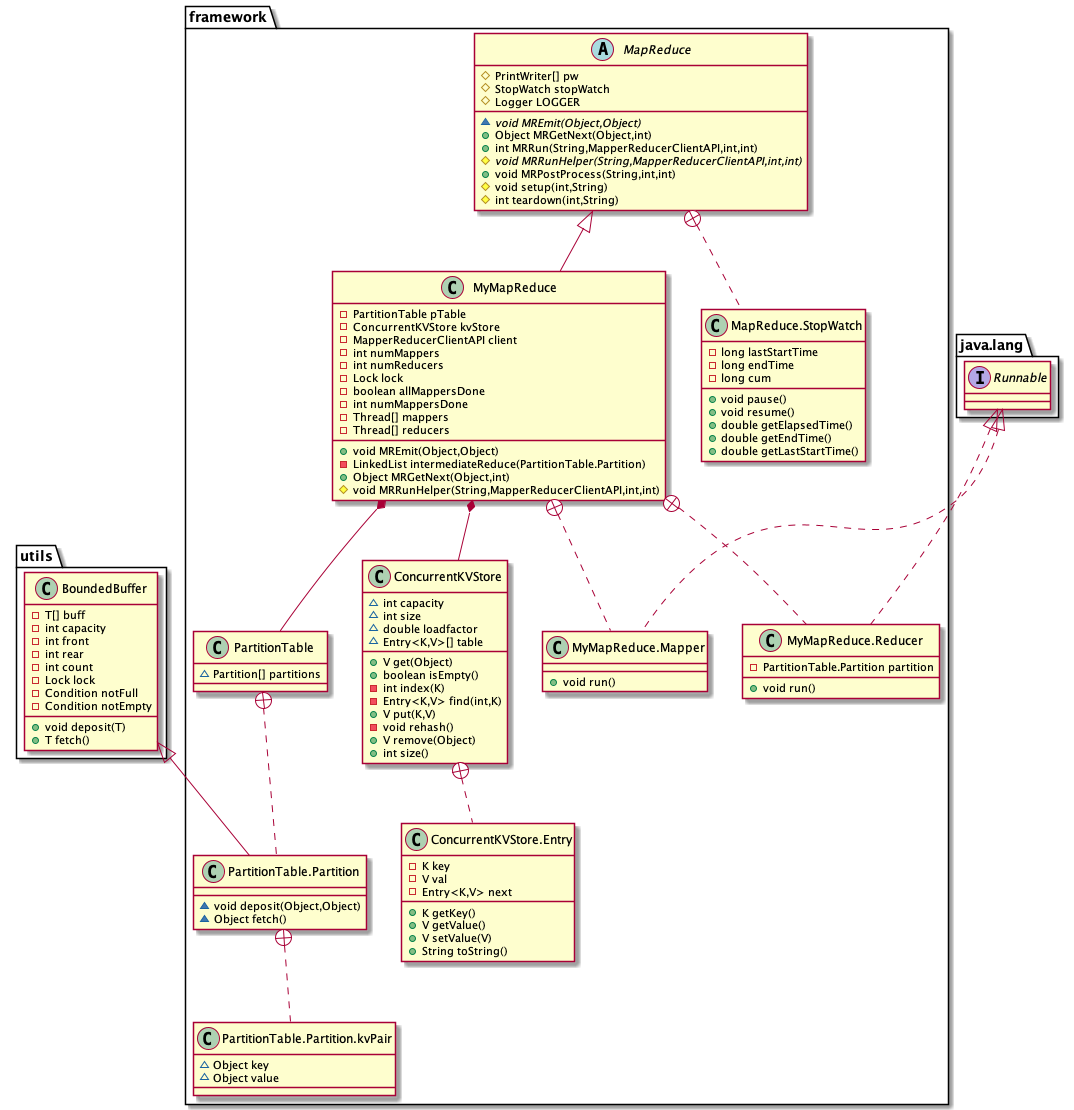

The diagram above was rendered by PlantUML. Its source (embedded in the PNG):
@startuml
class framework.PartitionTable {
~ Partition[] partitions
}
class framework.PartitionTable.Partition {
}
class framework.PartitionTable.Partition.kvPair {
~ Object key
~ Object value
}
interface java.lang.Runnable {
}

class utils.BoundedBuffer {
- T[] buff
- int capacity
- int front
- int rear
- int count
- Lock lock
- Condition notFull
- Condition notEmpty
+ void deposit(T)
+ T fetch()
}
class framework.MyMapReduce {
- PartitionTable pTable
- ConcurrentKVStore kvStore
- MapperReducerClientAPI client
- int numMappers
- int numReducers
- Lock lock
- boolean allMappersDone
- int numMappersDone
- Thread[] mappers
- Thread[] reducers
+ void MREmit(Object,Object)
- LinkedList intermediateReduce(PartitionTable.Partition)
+ Object MRGetNext(Object,int)
# void MRRunHelper(String,MapperReducerClientAPI,int,int)
}
class framework.MyMapReduce.Mapper {
+ void run()
}
class framework.MyMapReduce.Reducer {
- PartitionTable.Partition partition
+ void run()
}
abstract class framework.MapReduce {
# PrintWriter[] pw
# StopWatch stopWatch
# Logger LOGGER
~ {abstract}void MREmit(Object,Object)
+ Object MRGetNext(Object,int)
+ int MRRun(String,MapperReducerClientAPI,int,int)
# {abstract}void MRRunHelper(String,MapperReducerClientAPI,int,int)
+ void MRPostProcess(String,int,int)
# void setup(int,String)
# int teardown(int,String)
}
class framework.MapReduce.StopWatch {
- long lastStartTime
- long endTime
- long cum
+ void pause()
+ void resume()
+ double getElapsedTime()
+ double getEndTime()
+ double getLastStartTime()
}
class framework.ConcurrentKVStore {
~ int capacity
~ int size
~ double loadfactor
~ Entry<K,V>[] table
+ V get(Object)
+ boolean isEmpty()
- int index(K)
- Entry<K,V> find(int,K)
+ V put(K,V)
- void rehash()
+ V remove(Object)
+ int size()
}
class framework.ConcurrentKVStore.Entry {
- K key
- V val
- Entry<K,V> next
+ K getKey()
+ V getValue()
+ V setValue(V)
+ String toString()
}
class framework.PartitionTable.Partition {
~ void deposit(Object,Object)
~ Object fetch()
}

framework.PartitionTable +.. framework.PartitionTable.Partition
utils.BoundedBuffer <|-- framework.PartitionTable.Partition
framework.PartitionTable.Partition +.. framework.PartitionTable.Partition.kvPair
framework.MapReduce <|-- framework.MyMapReduce
framework.MyMapReduce +.. framework.MyMapReduce.Mapper
java.lang.Runnable <|.. framework.MyMapReduce.Mapper
framework.MyMapReduce +.. framework.MyMapReduce.Reducer
java.lang.Runnable <|.. framework.MyMapReduce.Reducer
framework.MapReduce +.. framework.MapReduce.StopWatch
framework.ConcurrentKVStore +.. framework.ConcurrentKVStore.Entry
framework.MyMapReduce *-- framework.ConcurrentKVStore
framework.MyMapReduce *-- framework.PartitionTable
@enduml